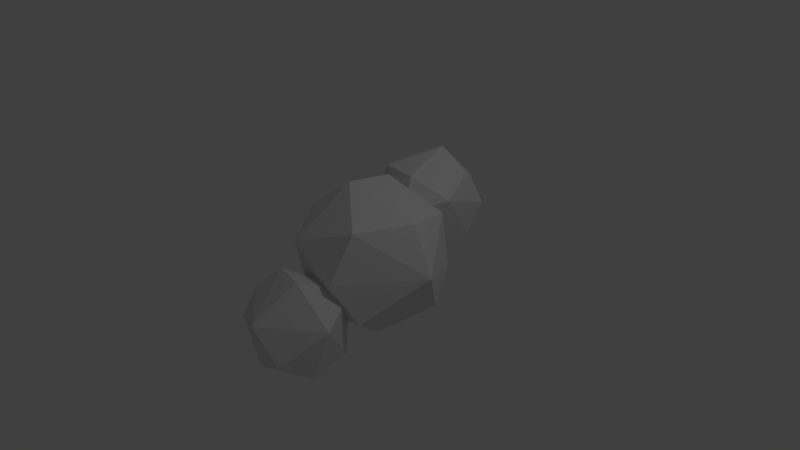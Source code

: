 # Source: cloud2.blend  (saved by Blender 2.76.0; exported with 4.5.12 LTS)
import bpy
from mathutils import Matrix  # noqa: F401  (used for matrix-valued properties, if any)

bpy.ops.wm.read_factory_settings(use_empty=True)
scene = bpy.context.scene
scene.name = 'Scene'

# ---- collections
col_collection_1 = bpy.data.collections.new('Collection 1'); scene.collection.children.link(col_collection_1)

# ---- materials (node trees are filled in below, after node groups)
mat_white = bpy.data.materials.new('white')
mat_white.alpha_threshold = 0.0
mat_white.use_transparent_shadow = False
mat_white.roughness = 0.5
mat_white.specular_intensity = 0.0

# ---- material node trees

# ---- world
world_world = bpy.data.worlds.new('World'); scene.world = world_world
world_world.color = (0.05088, 0.05088, 0.05088)
world_world.use_sun_shadow = False
world_world.sun_shadow_jitter_overblur = 0.0
world_world.cycles.sampling_method = 'MANUAL'
world_world.cycles.sample_map_resolution = 256

# ---- cameras
cam_camera = bpy.data.cameras.new('Camera')
cam_camera.clip_end = 100.0
cam_camera.lens = 35.0
cam_camera.sensor_width = 32.0
cam_camera.sensor_height = 18.0
cam_camera.ortho_scale = 7.314
cam_camera.dof.focus_distance = 0.0
cam_camera.dof.aperture_fstop = 128.0

# ---- lights
light_lamp = bpy.data.lights.new('Lamp', 'POINT')
light_lamp.transmission_factor = 0.0
light_lamp.cutoff_distance = 30.0
light_lamp.energy = 100.0
light_lamp.shadow_buffer_clip_start = 1.001
light_lamp.shadow_soft_size = 0.1
light_lamp.shadow_maximum_resolution = 0.006
light_lamp.use_absolute_resolution = True
light_lamp.cycles.use_multiple_importance_sampling = False

# ---- meshes
me_icosphere = bpy.data.meshes.new('Icosphere')
me_icosphere.from_pydata([(0.0, 0.0, -1.0), (0.7236, -0.5257, -0.4472), (-0.2764, -0.8506, -0.4472), (-0.8944, 0.0, -0.4472), (-0.2764, 0.8506, -0.4472), (0.7236, 0.5257, -0.4472), (0.2764, -0.8506, 0.4472), (-0.7236, -0.5257, 0.4472), (-0.7236, 0.5257, 0.4472), (0.2764, 0.8506, 0.4472), (0.8944, 0.0, 0.4472), (0.0, 0.0, 1.0), (-0.1625, -0.5, -0.8507), (0.4253, -0.309, -0.8507), (0.2629, -0.809, -0.5257), (0.8506, 0.0, -0.5257), (0.4253, 0.309, -0.8507), (-0.5257, 0.0, -0.8507), (-0.6882, -0.5, -0.5257), (-0.1625, 0.5, -0.8507), (-0.6882, 0.5, -0.5257), (0.2629, 0.809, -0.5257), (0.9511, -0.309, 0.0), (0.9511, 0.309, 0.0), (0.0, -1.0, 0.0), (0.5878, -0.809, 0.0), (-0.9511, -0.309, 0.0), (-0.5878, -0.809, 0.0), (-0.5878, 0.809, 0.0), (-0.9511, 0.309, 0.0), (0.5878, 0.809, 0.0), (0.0, 1.0, 0.0), (0.6882, -0.5, 0.5257), (-0.2629, -0.809, 0.5257), (-0.8506, 0.0, 0.5257), (-0.2629, 0.809, 0.5257), (0.6882, 0.5, 0.5257), (0.1625, -0.5, 0.8507), (0.5257, 0.0, 0.8507), (-0.4253, -0.309, 0.8507), (-0.4253, 0.309, 0.8507), (0.1625, 0.5, 0.8507), (-0.2139, 1.219, -0.3308), (0.2906, 0.8522, 0.05458), (-0.4066, 0.6257, 0.05458), (-0.8376, 1.219, 0.05458), (-0.4066, 1.812, 0.05458), (0.2906, 1.585, 0.05458), (-0.02122, 0.6257, 0.6782), (-0.7185, 0.8522, 0.6782), (-0.7185, 1.585, 0.6782), (-0.02122, 1.812, 0.6782), (0.4097, 1.219, 0.6782), (-0.2139, 1.219, 1.064), (-0.3272, 0.8702, -0.2267), (0.08262, 1.003, -0.2267), (-0.03065, 0.6547, -0.0001681), (0.3792, 1.219, -0.0001669), (0.08262, 1.434, -0.2267), (-0.5805, 1.219, -0.2267), (-0.6938, 0.8702, -0.0001671), (-0.3272, 1.567, -0.2267), (-0.6938, 1.567, -0.0001671), (-0.03065, 1.783, -0.0001681), (0.4492, 1.003, 0.3664), (0.4492, 1.434, 0.3664), (-0.2139, 0.5216, 0.3664), (0.1959, 0.6547, 0.3664), (-0.877, 1.003, 0.3664), (-0.6238, 0.6547, 0.3664), (-0.6238, 1.783, 0.3664), (-0.877, 1.434, 0.3664), (0.1959, 1.783, 0.3664), (-0.2139, 1.916, 0.3664), (0.2659, 0.8702, 0.733), (-0.3972, 0.6547, 0.733), (-0.807, 1.219, 0.733), (-0.3972, 1.783, 0.733), (0.2659, 1.567, 0.733), (-0.1007, 0.8702, 0.9595), (0.1526, 1.219, 0.9595), (-0.5105, 1.003, 0.9595), (-0.5105, 1.434, 0.9595), (-0.1007, 1.567, 0.9595), (-0.1106, -1.159, -1.27), (0.3939, -1.525, -0.8842), (-0.3033, -1.752, -0.8842), (-0.7343, -1.159, -0.8842), (-0.3033, -0.5655, -0.8842), (0.3939, -0.792, -0.8842), (0.08209, -1.752, -0.2606), (-0.6151, -1.525, -0.2606), (-0.6151, -0.792, -0.2606), (0.08209, -0.5655, -0.2606), (0.513, -1.159, -0.2606), (-0.1106, -1.159, 0.1249), (-0.2239, -1.507, -1.165), (0.1859, -1.374, -1.165), (0.07266, -1.723, -0.9389), (0.4825, -1.159, -0.9389), (0.1859, -0.9431, -1.165), (-0.4772, -1.159, -1.165), (-0.5905, -1.507, -0.9389), (-0.2239, -0.81, -1.165), (-0.5905, -0.81, -0.9389), (0.07266, -0.5945, -0.9389), (0.5525, -1.374, -0.5724), (0.5525, -0.9431, -0.5724), (-0.1106, -1.856, -0.5724), (0.2992, -1.723, -0.5724), (-0.7737, -1.374, -0.5724), (-0.5204, -1.723, -0.5724), (-0.5204, -0.5945, -0.5724), (-0.7737, -0.9431, -0.5724), (0.2992, -0.5945, -0.5724), (-0.1106, -0.4614, -0.5724), (0.3692, -1.507, -0.2058), (-0.2939, -1.723, -0.2058), (-0.7037, -1.159, -0.2058), (-0.2939, -0.5945, -0.2058), (0.3692, -0.81, -0.2058), (0.002649, -1.507, 0.02073), (0.2559, -1.159, 0.02073), (-0.4072, -1.374, 0.02073), (-0.4072, -0.9431, 0.02073), (0.002649, -0.81, 0.02073)], [], [(0, 13, 12), (1, 13, 15), (0, 12, 17), (0, 17, 19), (0, 19, 16), (1, 15, 22), (2, 14, 24), (3, 18, 26), (4, 20, 28), (5, 21, 30), (1, 22, 25), (2, 24, 27), (3, 26, 29), (4, 28, 31), (5, 30, 23), (6, 32, 37), (7, 33, 39), (8, 34, 40), (9, 35, 41), (10, 36, 38), (38, 41, 11), (38, 36, 41), (36, 9, 41), (41, 40, 11), (41, 35, 40), (35, 8, 40), (40, 39, 11), (40, 34, 39), (34, 7, 39), (39, 37, 11), (39, 33, 37), (33, 6, 37), (37, 38, 11), (37, 32, 38), (32, 10, 38), (23, 36, 10), (23, 30, 36), (30, 9, 36), (31, 35, 9), (31, 28, 35), (28, 8, 35), (29, 34, 8), (29, 26, 34), (26, 7, 34), (27, 33, 7), (27, 24, 33), (24, 6, 33), (25, 32, 6), (25, 22, 32), (22, 10, 32), (30, 31, 9), (30, 21, 31), (21, 4, 31), (28, 29, 8), (28, 20, 29), (20, 3, 29), (26, 27, 7), (26, 18, 27), (18, 2, 27), (24, 25, 6), (24, 14, 25), (14, 1, 25), (22, 23, 10), (22, 15, 23), (15, 5, 23), (16, 21, 5), (16, 19, 21), (19, 4, 21), (19, 20, 4), (19, 17, 20), (17, 3, 20), (17, 18, 3), (17, 12, 18), (12, 2, 18), (15, 16, 5), (15, 13, 16), (13, 0, 16), (12, 14, 2), (12, 13, 14), (13, 1, 14), (42, 55, 54), (43, 55, 57), (42, 54, 59), (42, 59, 61), (42, 61, 58), (43, 57, 64), (44, 56, 66), (45, 60, 68), (46, 62, 70), (47, 63, 72), (43, 64, 67), (44, 66, 69), (45, 68, 71), (46, 70, 73), (47, 72, 65), (48, 74, 79), (49, 75, 81), (50, 76, 82), (51, 77, 83), (52, 78, 80), (80, 83, 53), (80, 78, 83), (78, 51, 83), (83, 82, 53), (83, 77, 82), (77, 50, 82), (82, 81, 53), (82, 76, 81), (76, 49, 81), (81, 79, 53), (81, 75, 79), (75, 48, 79), (79, 80, 53), (79, 74, 80), (74, 52, 80), (65, 78, 52), (65, 72, 78), (72, 51, 78), (73, 77, 51), (73, 70, 77), (70, 50, 77), (71, 76, 50), (71, 68, 76), (68, 49, 76), (69, 75, 49), (69, 66, 75), (66, 48, 75), (67, 74, 48), (67, 64, 74), (64, 52, 74), (72, 73, 51), (72, 63, 73), (63, 46, 73), (70, 71, 50), (70, 62, 71), (62, 45, 71), (68, 69, 49), (68, 60, 69), (60, 44, 69), (66, 67, 48), (66, 56, 67), (56, 43, 67), (64, 65, 52), (64, 57, 65), (57, 47, 65), (58, 63, 47), (58, 61, 63), (61, 46, 63), (61, 62, 46), (61, 59, 62), (59, 45, 62), (59, 60, 45), (59, 54, 60), (54, 44, 60), (57, 58, 47), (57, 55, 58), (55, 42, 58), (54, 56, 44), (54, 55, 56), (55, 43, 56), (84, 97, 96), (85, 97, 99), (84, 96, 101), (84, 101, 103), (84, 103, 100), (85, 99, 106), (86, 98, 108), (87, 102, 110), (88, 104, 112), (89, 105, 114), (85, 106, 109), (86, 108, 111), (87, 110, 113), (88, 112, 115), (89, 114, 107), (90, 116, 121), (91, 117, 123), (92, 118, 124), (93, 119, 125), (94, 120, 122), (122, 125, 95), (122, 120, 125), (120, 93, 125), (125, 124, 95), (125, 119, 124), (119, 92, 124), (124, 123, 95), (124, 118, 123), (118, 91, 123), (123, 121, 95), (123, 117, 121), (117, 90, 121), (121, 122, 95), (121, 116, 122), (116, 94, 122), (107, 120, 94), (107, 114, 120), (114, 93, 120), (115, 119, 93), (115, 112, 119), (112, 92, 119), (113, 118, 92), (113, 110, 118), (110, 91, 118), (111, 117, 91), (111, 108, 117), (108, 90, 117), (109, 116, 90), (109, 106, 116), (106, 94, 116), (114, 115, 93), (114, 105, 115), (105, 88, 115), (112, 113, 92), (112, 104, 113), (104, 87, 113), (110, 111, 91), (110, 102, 111), (102, 86, 111), (108, 109, 90), (108, 98, 109), (98, 85, 109), (106, 107, 94), (106, 99, 107), (99, 89, 107), (100, 105, 89), (100, 103, 105), (103, 88, 105), (103, 104, 88), (103, 101, 104), (101, 87, 104), (101, 102, 87), (101, 96, 102), (96, 86, 102), (99, 100, 89), (99, 97, 100), (97, 84, 100), (96, 98, 86), (96, 97, 98), (97, 85, 98)])
me_icosphere.materials.append(mat_white)
me_icosphere.use_remesh_preserve_volume = False
me_icosphere.use_remesh_preserve_attributes = False
me_icosphere.use_mirror_vertex_groups = False
me_icosphere.update()

# ---- objects
ob_icosphere = bpy.data.objects.new('Icosphere', me_icosphere)
ob_lamp = bpy.data.objects.new('Lamp', light_lamp)
ob_camera = bpy.data.objects.new('Camera', cam_camera)

# ---- transforms, parenting, visibility, modifiers, constraints
ob_icosphere.location = (0.0, 0.0, 0.0)
ob_icosphere.lineart.crease_threshold = 0.0
_m = ob_icosphere.modifiers.new('Decimate', 'DECIMATE')
_m.ratio = 0.4037
ob_lamp.location = (4.076, 1.005, 5.904)
ob_lamp.rotation_euler = (0.6503, 0.05522, 1.866)
ob_lamp.lock_rotations_4d = False
ob_lamp.empty_display_type = 'ARROWS'
ob_lamp.color = (0.0, 0.0, 0.0, 0.0)
ob_lamp.lineart.crease_threshold = 0.0
ob_camera.location = (7.481, -6.508, 5.344)
ob_camera.rotation_euler = (1.109, 0.01082, 0.8149)
ob_camera.lock_rotations_4d = False
ob_camera.empty_display_type = 'ARROWS'
ob_camera.color = (0.0, 0.0, 0.0, 0.0)
ob_camera.display_type = 'WIRE'
ob_camera.lineart.crease_threshold = 0.0

# ---- collection membership
col_collection_1.objects.link(ob_icosphere)
col_collection_1.objects.link(ob_lamp)
col_collection_1.objects.link(ob_camera)

# ---- scene / render settings (as saved in the file)
scene.camera = ob_camera
scene.frame_start = 1; scene.frame_end = 250; scene.frame_set(1)
scene.render.engine = 'BLENDER_EEVEE_NEXT'
scene.render.resolution_percentage = 50
scene.render.dither_intensity = 0.0
scene.cycles.use_denoising = False
scene.cycles.samples = 10
scene.cycles.sampling_pattern = 'TABULATED_SOBOL'
scene.cycles.light_sampling_threshold = 0.0
scene.cycles.use_adaptive_sampling = False
scene.cycles.use_light_tree = False
scene.cycles.blur_glossy = 0.0
scene.cycles.pixel_filter_type = 'GAUSSIAN'
scene.cycles.sample_clamp_indirect = 0.0
scene.view_settings.view_transform = 'Standard'
bpy.context.view_layer.update()
